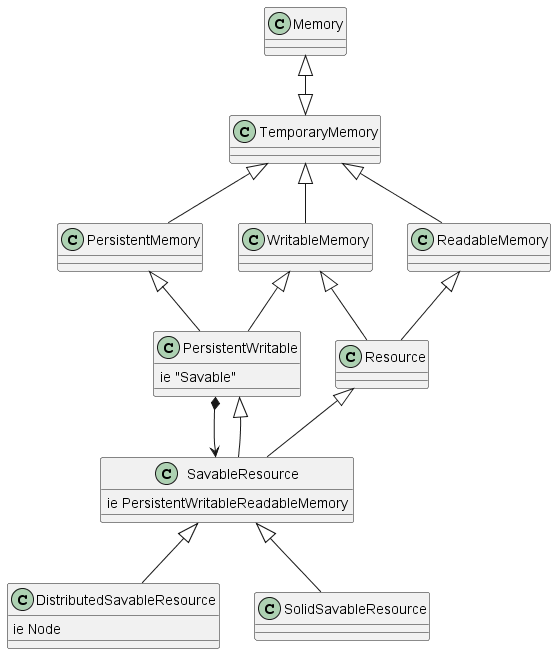

The diagram above was rendered by PlantUML. Its source (embedded in the PNG):
@startuml
class Memory{}

class PersistentMemory{}

class Resource{}

class SavableResource{
    ie PersistentWritableReadableMemory
}

class PersistentWritable{
    ie "Savable"
}

class WritableMemory{}

class ReadableMemory{}

class TemporaryMemory{}



class DistributedSavableResource{
    ie Node
}


Memory <|--|> TemporaryMemory
TemporaryMemory <|-- PersistentMemory
TemporaryMemory <|-- WritableMemory
TemporaryMemory <|-- ReadableMemory

WritableMemory <|-- Resource
ReadableMemory <|-- Resource

PersistentWritable *--> SavableResource
PersistentWritable <|-- SavableResource


PersistentMemory <|-- PersistentWritable
WritableMemory <|-- PersistentWritable

Resource <|-- SavableResource




SavableResource <|-- SolidSavableResource
SavableResource <|-- DistributedSavableResource
@enduml